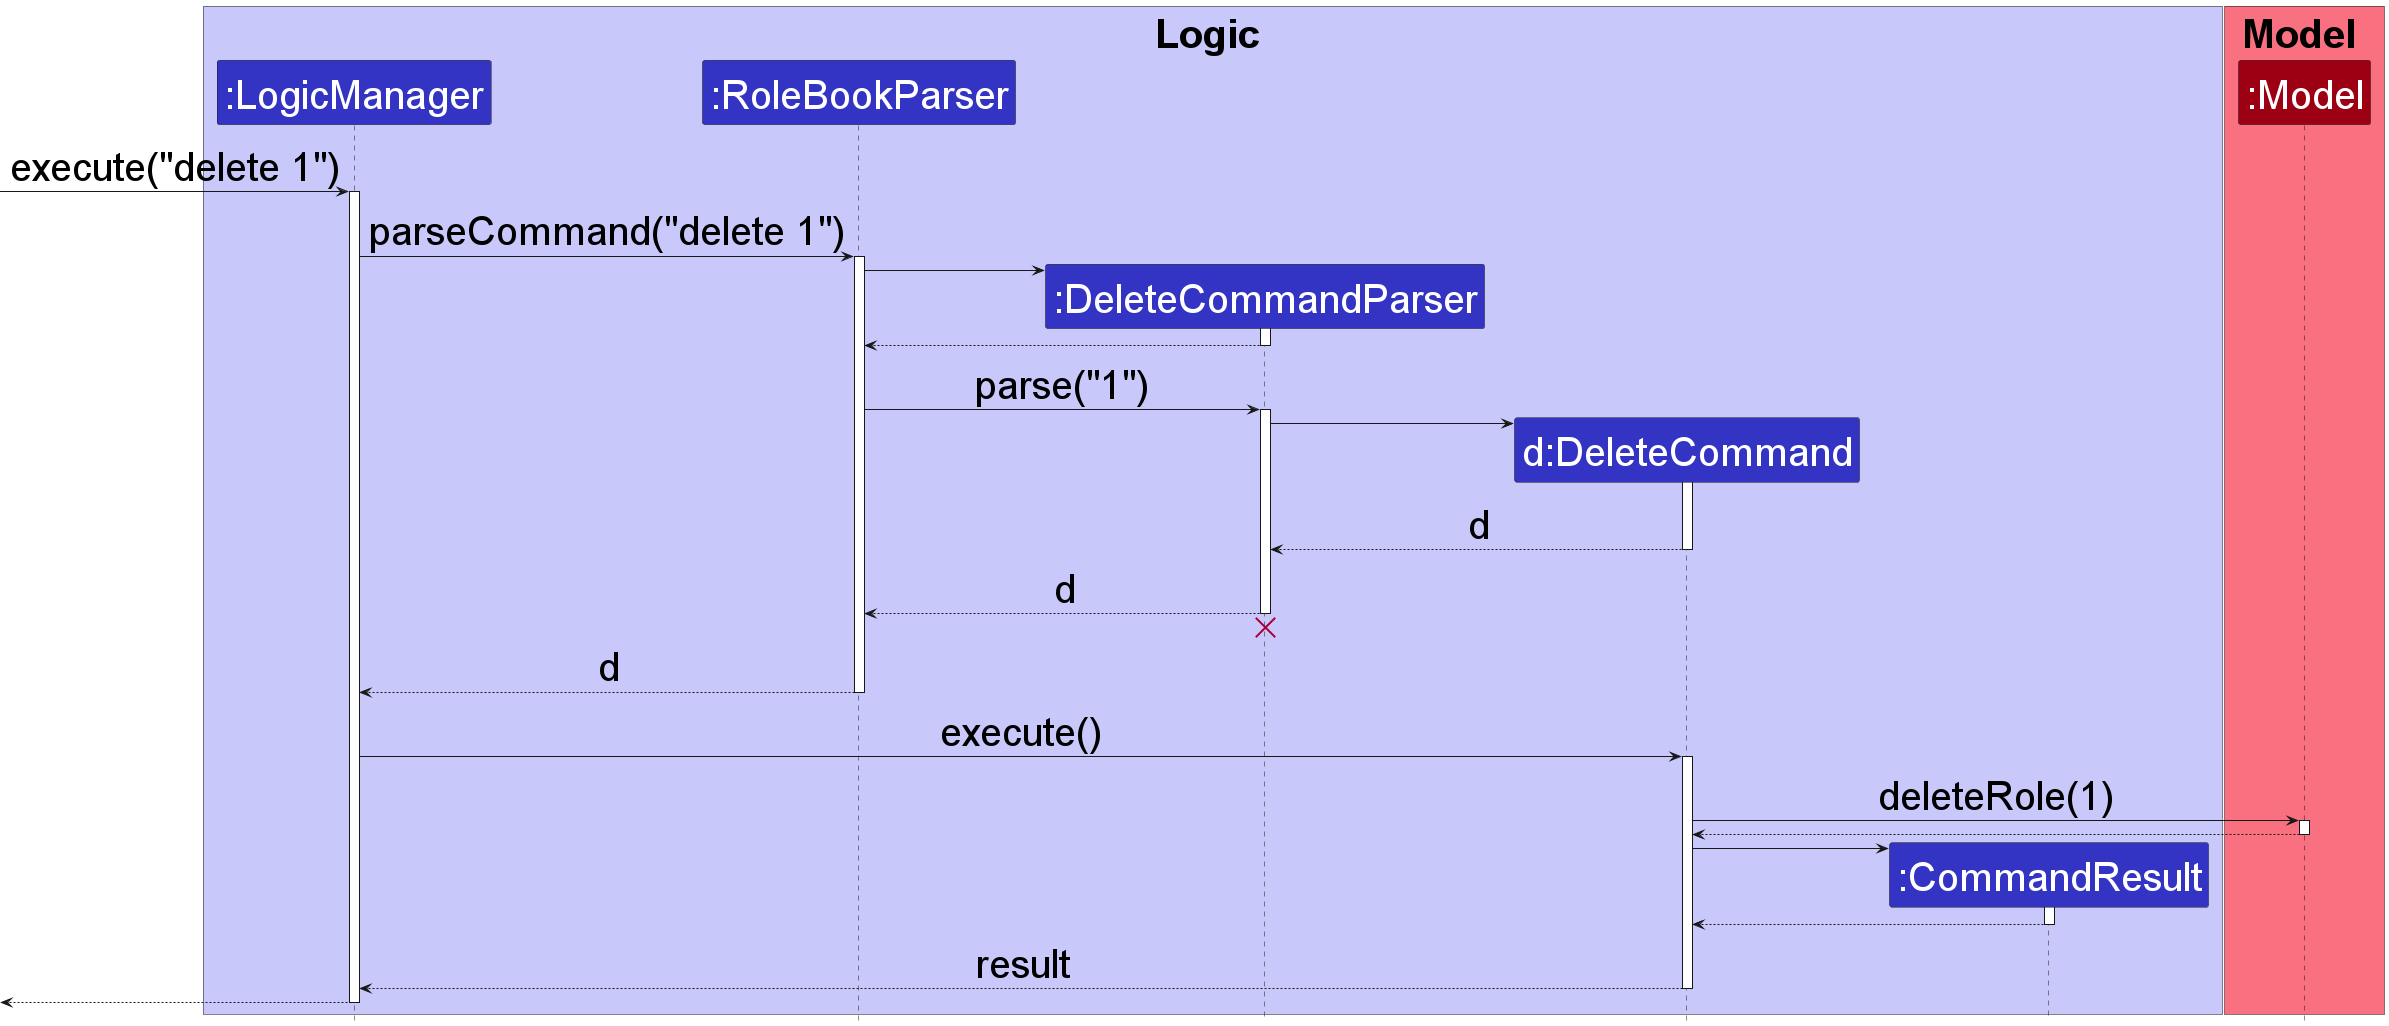

The diagram above was rendered by PlantUML. Its source (embedded in the PNG):
@startuml
!include style.puml

skinparam defaultFontSize 40

box Logic LOGIC_COLOR_T1
participant ":LogicManager" as LogicManager LOGIC_COLOR
participant ":RoleBookParser" as RoleBookParser LOGIC_COLOR
participant ":DeleteCommandParser" as DeleteCommandParser LOGIC_COLOR
participant "d:DeleteCommand" as DeleteCommand LOGIC_COLOR
participant ":CommandResult" as CommandResult LOGIC_COLOR
end box

box Model MODEL_COLOR_T1
participant ":Model" as Model MODEL_COLOR
end box

[-> LogicManager : execute("delete 1")
activate LogicManager

LogicManager -> RoleBookParser : parseCommand("delete 1")
activate RoleBookParser

create DeleteCommandParser
RoleBookParser -> DeleteCommandParser
activate DeleteCommandParser

DeleteCommandParser --> RoleBookParser
deactivate DeleteCommandParser

RoleBookParser -> DeleteCommandParser : parse("1")
activate DeleteCommandParser

create DeleteCommand
DeleteCommandParser -> DeleteCommand
activate DeleteCommand

DeleteCommand --> DeleteCommandParser : d
deactivate DeleteCommand

DeleteCommandParser --> RoleBookParser : d
deactivate DeleteCommandParser
'Hidden arrow to position the destroy marker below the end of the activation bar.
DeleteCommandParser -[hidden]-> RoleBookParser
destroy DeleteCommandParser

RoleBookParser --> LogicManager : d
deactivate RoleBookParser

LogicManager -> DeleteCommand : execute()
activate DeleteCommand

DeleteCommand -> Model : deleteRole(1)
activate Model

Model --> DeleteCommand
deactivate Model

create CommandResult
DeleteCommand -> CommandResult
activate CommandResult

CommandResult --> DeleteCommand
deactivate CommandResult

DeleteCommand --> LogicManager : result
deactivate DeleteCommand

[<--LogicManager
deactivate LogicManager
@enduml